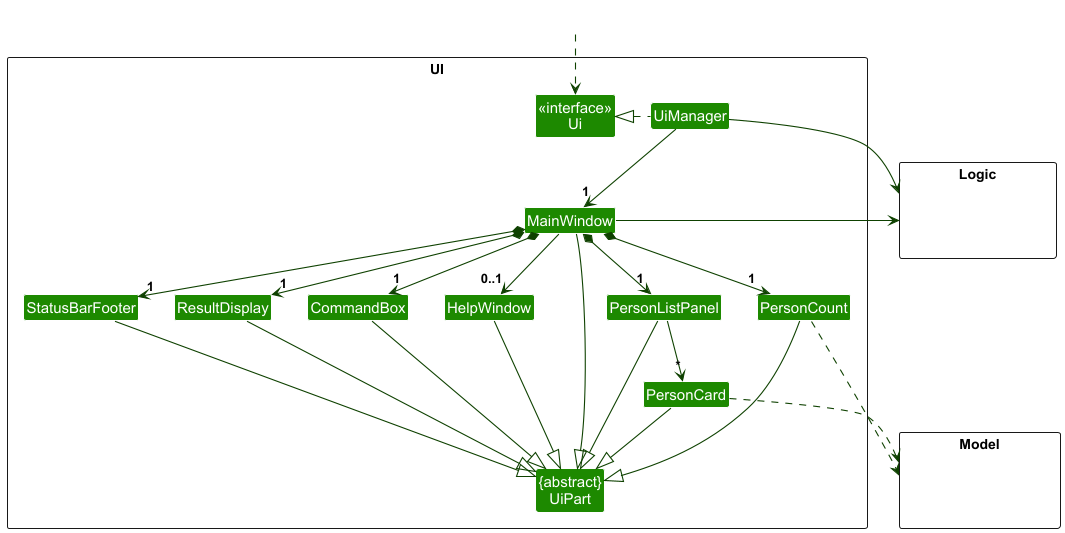

The diagram above was rendered by PlantUML. Its source (embedded in the PNG):
@startuml
!include style.puml
skinparam arrowThickness 1.1
skinparam arrowColor UI_COLOR_T4
skinparam classBackgroundColor UI_COLOR

package UI <<Rectangle>>{
Class "<<interface>>\nUi" as Ui
Class "{abstract}\nUiPart" as UiPart
Class UiManager
Class MainWindow
Class HelpWindow
Class ResultDisplay
Class PersonListPanel
Class PersonCard
Class StatusBarFooter
Class CommandBox
Class PersonCount
}

package Model <<Rectangle>> {
Class HiddenModel #FFFFFF
}

package Logic <<Rectangle>> {
Class HiddenLogic #FFFFFF
}

Class HiddenOutside #FFFFFF
HiddenOutside ..> Ui

UiManager .left.|> Ui
UiManager -down-> "1" MainWindow
MainWindow *-down->  "1" CommandBox
MainWindow *-down-> "1" ResultDisplay
MainWindow *-down-> "1" PersonListPanel
MainWindow *-down-> "1" StatusBarFooter
MainWindow *-down-> "1" PersonCount
MainWindow --> "0..1" HelpWindow

PersonListPanel -down-> "*" PersonCard

MainWindow -left-|> UiPart

PersonCount --|> UiPart
ResultDisplay --|> UiPart
CommandBox --|> UiPart
PersonListPanel --|> UiPart
PersonCard --|> UiPart
StatusBarFooter --|> UiPart
HelpWindow --|> UiPart

PersonCard ..> Model
PersonCount ..> Model
UiManager -right-> Logic
MainWindow -left-> Logic

PersonListPanel -[hidden]left- HelpWindow
HelpWindow -[hidden]left- CommandBox
CommandBox -[hidden]left- ResultDisplay
ResultDisplay -[hidden]left- StatusBarFooter
PersonCount -[hidden]left- PersonListPanel

MainWindow -[hidden]-|> UiPart
@enduml